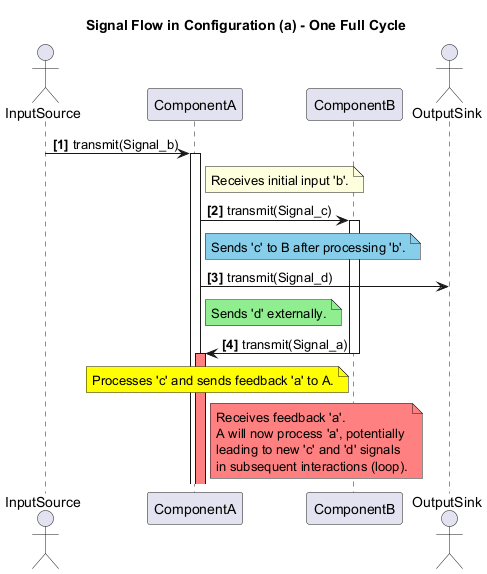

The diagram above was rendered by PlantUML. Its source (embedded in the PNG):
@startuml
title Signal Flow in Configuration (a) - One Full Cycle

autonumber "<b>[0]"

actor "InputSource" as Src
participant "ComponentA" as A
participant "ComponentB" as B
actor "OutputSink" as Snk

Src -> A : transmit(Signal_b)
activate A
note right of A: Receives initial input 'b'.

A -> B : transmit(Signal_c)
note right of A #SkyBlue: Sends 'c' to B after processing 'b'.
activate B

A -> Snk : transmit(Signal_d)
note right of A #LightGreen: Sends 'd' externally.
' Deactivation of A for initial processing of 'b' could be here if B's processing is long
' or A waits for B's feedback before next major step.
' For simplicity, A remains active conceptually.

B -> A : transmit(Signal_a)
note left of B #Yellow: Processes 'c' and sends feedback 'a' to A.
deactivate B
activate A #FF8080
note right of A #FF8080
  Receives feedback 'a'.
  A will now process 'a', potentially
  leading to new 'c' and 'd' signals
  in subsequent interactions (loop).
end note

' Optional: Show A processing feedback and sending new signals
' A -> B : transmit(Signal_c_new)
' activate B
' A -> Snk : transmit(Signal_d_new)
' ... and so on for a loop representation
' For clarity, this diagram shows one primary feedback cycle.

deactivate A

@enduml